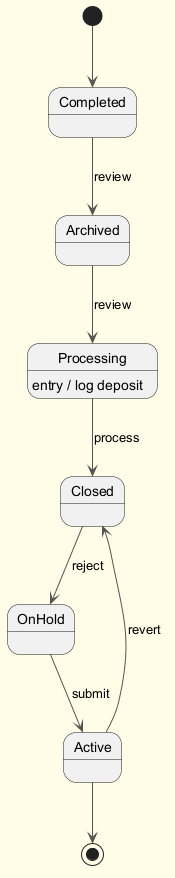

The diagram above was rendered by PlantUML. Its source (embedded in the PNG):
@startuml
skinparam backgroundColor #FFFDE7
skinparam classBackgroundColor #FFF9C4
skinparam classBorderColor #F57F17
skinparam ArrowColor #555555
[*] --> Completed
Completed --> Archived : review
Archived --> Processing : review
Processing --> Closed : process
Processing : entry / log deposit
Closed --> OnHold : reject
OnHold --> Active : submit
Active --> Closed : revert
Active --> [*]
@enduml